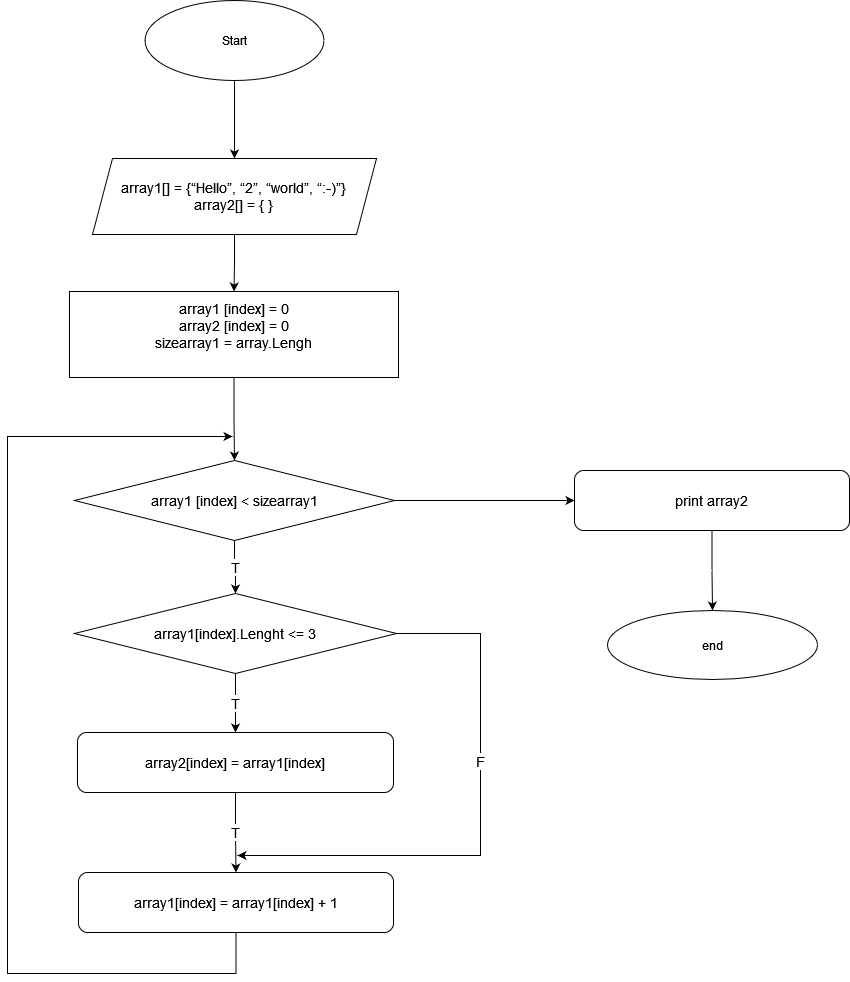

The diagram above was exported from draw.io. Its source (the exported page's mxGraphModel, read from the mxfile embedded in the PNG):
<mxGraphModel dx="1102" dy="1344" grid="0" gridSize="10" guides="1" tooltips="1" connect="1" arrows="1" fold="1" page="0" pageScale="1" pageWidth="827" pageHeight="1169" math="0" shadow="0">
  <root>
    <mxCell id="0" />
    <mxCell id="1" parent="0" />
    <mxCell id="MF7tG32Mw3ixpDvEhUqO-13" value="" style="edgeStyle=orthogonalEdgeStyle;rounded=0;orthogonalLoop=1;jettySize=auto;html=1;fontSize=14;" parent="1" source="MF7tG32Mw3ixpDvEhUqO-1" target="MF7tG32Mw3ixpDvEhUqO-4" edge="1">
      <mxGeometry relative="1" as="geometry" />
    </mxCell>
    <mxCell id="MF7tG32Mw3ixpDvEhUqO-1" value="&lt;div&gt;Start&lt;/div&gt;" style="ellipse;whiteSpace=wrap;html=1;" parent="1" vertex="1">
      <mxGeometry x="357.5" y="-718" width="179" height="80" as="geometry" />
    </mxCell>
    <mxCell id="MF7tG32Mw3ixpDvEhUqO-6" value="" style="edgeStyle=orthogonalEdgeStyle;rounded=0;orthogonalLoop=1;jettySize=auto;html=1;" parent="1" source="MF7tG32Mw3ixpDvEhUqO-4" target="MF7tG32Mw3ixpDvEhUqO-5" edge="1">
      <mxGeometry relative="1" as="geometry" />
    </mxCell>
    <mxCell id="MF7tG32Mw3ixpDvEhUqO-4" value="&lt;div style=&quot;font-size: 14px;&quot;&gt;&lt;font style=&quot;font-size: 14px;&quot;&gt;&lt;br&gt;&lt;/font&gt;&lt;/div&gt;&lt;div style=&quot;font-size: 14px;&quot;&gt;&lt;font style=&quot;font-size: 14px;&quot;&gt;&lt;br&gt;&lt;/font&gt;&lt;/div&gt;&lt;div style=&quot;font-size: 14px;&quot;&gt;&lt;font style=&quot;font-size: 14px;&quot;&gt;array1[] = {“Hello”, “2”, “world”, “:-)”}&lt;br&gt;&lt;/font&gt;&lt;/div&gt;&lt;div style=&quot;font-size: 14px;&quot;&gt;&lt;font style=&quot;font-size: 14px;&quot;&gt;array2[] = { }&lt;/font&gt;&lt;/div&gt;&lt;div style=&quot;font-size: 14px;&quot;&gt;&lt;font style=&quot;font-size: 14px;&quot;&gt;&lt;br&gt;&lt;/font&gt;&lt;/div&gt;&lt;div style=&quot;font-size: 14px;&quot;&gt;&lt;font style=&quot;font-size: 14px;&quot;&gt;&lt;br&gt;&lt;/font&gt;&lt;/div&gt;" style="shape=parallelogram;perimeter=parallelogramPerimeter;whiteSpace=wrap;html=1;fixedSize=1;" parent="1" vertex="1">
      <mxGeometry x="305" y="-560" width="284" height="76" as="geometry" />
    </mxCell>
    <mxCell id="MF7tG32Mw3ixpDvEhUqO-8" value="" style="edgeStyle=orthogonalEdgeStyle;rounded=0;orthogonalLoop=1;jettySize=auto;html=1;exitX=0.5;exitY=1;exitDx=0;exitDy=0;" parent="1" source="MF7tG32Mw3ixpDvEhUqO-5" target="MF7tG32Mw3ixpDvEhUqO-7" edge="1">
      <mxGeometry relative="1" as="geometry">
        <mxPoint x="455" y="-340" as="sourcePoint" />
      </mxGeometry>
    </mxCell>
    <mxCell id="MF7tG32Mw3ixpDvEhUqO-5" value="&lt;div style=&quot;font-size: 14px;&quot;&gt;&lt;font style=&quot;font-size: 14px;&quot;&gt;array1 [index] = 0&lt;/font&gt;&lt;/div&gt;&lt;div style=&quot;font-size: 14px;&quot;&gt;&lt;font style=&quot;font-size: 14px;&quot;&gt;array2 [index] = 0&lt;/font&gt;&lt;/div&gt;&lt;div style=&quot;font-size: 14px;&quot;&gt;&lt;font style=&quot;font-size: 14px;&quot;&gt;sizearray1 = array.Lengh&lt;/font&gt;&lt;/div&gt;&lt;div style=&quot;font-size: 14px;&quot;&gt;&lt;font style=&quot;font-size: 14px;&quot;&gt;&lt;br&gt;&lt;/font&gt;&lt;/div&gt;" style="whiteSpace=wrap;html=1;" parent="1" vertex="1">
      <mxGeometry x="282" y="-427" width="329" height="86" as="geometry" />
    </mxCell>
    <mxCell id="MF7tG32Mw3ixpDvEhUqO-10" value="T" style="edgeStyle=orthogonalEdgeStyle;rounded=0;orthogonalLoop=1;jettySize=auto;html=1;fontSize=14;" parent="1" source="MF7tG32Mw3ixpDvEhUqO-7" target="MF7tG32Mw3ixpDvEhUqO-9" edge="1">
      <mxGeometry relative="1" as="geometry" />
    </mxCell>
    <mxCell id="MF7tG32Mw3ixpDvEhUqO-27" value="" style="edgeStyle=orthogonalEdgeStyle;rounded=0;orthogonalLoop=1;jettySize=auto;html=1;fontSize=14;" parent="1" source="MF7tG32Mw3ixpDvEhUqO-7" target="MF7tG32Mw3ixpDvEhUqO-26" edge="1">
      <mxGeometry relative="1" as="geometry" />
    </mxCell>
    <mxCell id="MF7tG32Mw3ixpDvEhUqO-7" value="&lt;font style=&quot;font-size: 14px;&quot;&gt;array1 [index] &amp;lt; sizearray1&lt;/font&gt;" style="rhombus;whiteSpace=wrap;html=1;" parent="1" vertex="1">
      <mxGeometry x="287" y="-258" width="320" height="80" as="geometry" />
    </mxCell>
    <mxCell id="MF7tG32Mw3ixpDvEhUqO-12" value="T" style="edgeStyle=orthogonalEdgeStyle;rounded=0;orthogonalLoop=1;jettySize=auto;html=1;fontSize=14;" parent="1" source="MF7tG32Mw3ixpDvEhUqO-9" target="MF7tG32Mw3ixpDvEhUqO-11" edge="1">
      <mxGeometry relative="1" as="geometry" />
    </mxCell>
    <mxCell id="MF7tG32Mw3ixpDvEhUqO-21" value="F" style="edgeStyle=orthogonalEdgeStyle;rounded=0;orthogonalLoop=1;jettySize=auto;html=1;fontSize=14;" parent="1" source="MF7tG32Mw3ixpDvEhUqO-9" edge="1">
      <mxGeometry x="-0.2277" relative="1" as="geometry">
        <mxPoint x="450" y="137" as="targetPoint" />
        <Array as="points">
          <mxPoint x="693" y="-85" />
          <mxPoint x="693" y="137" />
          <mxPoint x="454" y="137" />
        </Array>
        <mxPoint as="offset" />
      </mxGeometry>
    </mxCell>
    <mxCell id="MF7tG32Mw3ixpDvEhUqO-9" value="&lt;font style=&quot;font-size: 14px;&quot;&gt;array1[index].Lenght &amp;lt;= 3&lt;/font&gt;" style="rhombus;whiteSpace=wrap;html=1;" parent="1" vertex="1">
      <mxGeometry x="287" y="-125" width="322" height="80" as="geometry" />
    </mxCell>
    <mxCell id="MF7tG32Mw3ixpDvEhUqO-19" value="T" style="edgeStyle=orthogonalEdgeStyle;rounded=0;orthogonalLoop=1;jettySize=auto;html=1;fontSize=14;" parent="1" source="MF7tG32Mw3ixpDvEhUqO-11" target="MF7tG32Mw3ixpDvEhUqO-14" edge="1">
      <mxGeometry relative="1" as="geometry" />
    </mxCell>
    <mxCell id="MF7tG32Mw3ixpDvEhUqO-11" value="&lt;font style=&quot;font-size: 14px;&quot;&gt;array2[index] = array1[index]&lt;/font&gt;" style="rounded=1;whiteSpace=wrap;html=1;" parent="1" vertex="1">
      <mxGeometry x="290" y="14" width="316" height="60" as="geometry" />
    </mxCell>
    <mxCell id="MF7tG32Mw3ixpDvEhUqO-17" style="edgeStyle=orthogonalEdgeStyle;rounded=0;orthogonalLoop=1;jettySize=auto;html=1;fontSize=14;" parent="1" source="MF7tG32Mw3ixpDvEhUqO-14" edge="1">
      <mxGeometry relative="1" as="geometry">
        <mxPoint x="445" y="-282" as="targetPoint" />
        <Array as="points">
          <mxPoint x="449" y="255" />
          <mxPoint x="220" y="255" />
        </Array>
      </mxGeometry>
    </mxCell>
    <mxCell id="MF7tG32Mw3ixpDvEhUqO-14" value="&lt;font style=&quot;font-size: 14px;&quot;&gt;array1[index] = array1[index] + 1&lt;/font&gt;" style="rounded=1;whiteSpace=wrap;html=1;" parent="1" vertex="1">
      <mxGeometry x="291" y="154" width="315" height="60" as="geometry" />
    </mxCell>
    <mxCell id="MF7tG32Mw3ixpDvEhUqO-29" value="" style="edgeStyle=orthogonalEdgeStyle;rounded=0;orthogonalLoop=1;jettySize=auto;html=1;fontSize=14;" parent="1" source="MF7tG32Mw3ixpDvEhUqO-26" target="MF7tG32Mw3ixpDvEhUqO-28" edge="1">
      <mxGeometry relative="1" as="geometry" />
    </mxCell>
    <mxCell id="MF7tG32Mw3ixpDvEhUqO-26" value="&lt;font style=&quot;font-size: 14px;&quot;&gt;print array2&lt;/font&gt;" style="rounded=1;whiteSpace=wrap;html=1;" parent="1" vertex="1">
      <mxGeometry x="787" y="-248" width="275" height="60" as="geometry" />
    </mxCell>
    <mxCell id="MF7tG32Mw3ixpDvEhUqO-28" value="end" style="ellipse;whiteSpace=wrap;html=1;rounded=1;" parent="1" vertex="1">
      <mxGeometry x="820" y="-108" width="210" height="69" as="geometry" />
    </mxCell>
  </root>
</mxGraphModel>